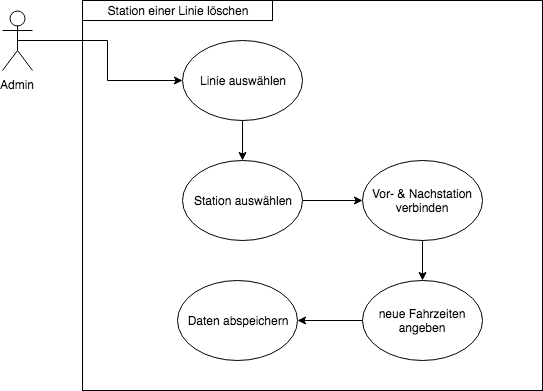

The diagram above was exported from draw.io. Its source (the exported page's mxGraphModel, read from the mxfile embedded in the PNG):
<mxGraphModel dx="823" dy="466" grid="1" gridSize="10" guides="1" tooltips="1" connect="1" arrows="1" fold="1" page="1" pageScale="1" pageWidth="827" pageHeight="1169" math="0" shadow="0">
  <root>
    <mxCell id="skmarYglWb9QFoIG3AMm-0" />
    <mxCell id="skmarYglWb9QFoIG3AMm-1" parent="skmarYglWb9QFoIG3AMm-0" />
    <mxCell id="skmarYglWb9QFoIG3AMm-2" value="" style="whiteSpace=wrap;html=1;aspect=notfixed;imageAspect=0;" vertex="1" parent="skmarYglWb9QFoIG3AMm-1">
      <mxGeometry x="130" y="50" width="460" height="390" as="geometry" />
    </mxCell>
    <mxCell id="skmarYglWb9QFoIG3AMm-3" style="edgeStyle=orthogonalEdgeStyle;rounded=0;orthogonalLoop=1;jettySize=auto;html=1;exitX=0.5;exitY=0.5;exitDx=0;exitDy=0;exitPerimeter=0;entryX=0;entryY=0.5;entryDx=0;entryDy=0;" edge="1" parent="skmarYglWb9QFoIG3AMm-1" source="skmarYglWb9QFoIG3AMm-4" target="skmarYglWb9QFoIG3AMm-7">
      <mxGeometry relative="1" as="geometry" />
    </mxCell>
    <mxCell id="skmarYglWb9QFoIG3AMm-4" value="Admin&lt;br&gt;" style="shape=umlActor;verticalLabelPosition=bottom;labelBackgroundColor=#ffffff;verticalAlign=top;html=1;outlineConnect=0;" vertex="1" parent="skmarYglWb9QFoIG3AMm-1">
      <mxGeometry x="50" y="60" width="30" height="60" as="geometry" />
    </mxCell>
    <mxCell id="skmarYglWb9QFoIG3AMm-5" value="Station einer Linie löschen" style="text;html=1;strokeColor=#000000;fillColor=none;align=center;verticalAlign=middle;whiteSpace=wrap;rounded=0;" vertex="1" parent="skmarYglWb9QFoIG3AMm-1">
      <mxGeometry x="130" y="50" width="190" height="20" as="geometry" />
    </mxCell>
    <mxCell id="skmarYglWb9QFoIG3AMm-6" style="edgeStyle=orthogonalEdgeStyle;rounded=0;orthogonalLoop=1;jettySize=auto;html=1;exitX=0.5;exitY=1;exitDx=0;exitDy=0;entryX=0.5;entryY=0;entryDx=0;entryDy=0;" edge="1" parent="skmarYglWb9QFoIG3AMm-1" source="skmarYglWb9QFoIG3AMm-7" target="skmarYglWb9QFoIG3AMm-9">
      <mxGeometry relative="1" as="geometry" />
    </mxCell>
    <mxCell id="skmarYglWb9QFoIG3AMm-7" value="Linie auswählen" style="ellipse;whiteSpace=wrap;html=1;strokeColor=#000000;" vertex="1" parent="skmarYglWb9QFoIG3AMm-1">
      <mxGeometry x="230" y="90" width="120" height="80" as="geometry" />
    </mxCell>
    <mxCell id="skmarYglWb9QFoIG3AMm-8" style="edgeStyle=orthogonalEdgeStyle;rounded=0;orthogonalLoop=1;jettySize=auto;html=1;exitX=1;exitY=0.5;exitDx=0;exitDy=0;entryX=0;entryY=0.5;entryDx=0;entryDy=0;" edge="1" parent="skmarYglWb9QFoIG3AMm-1" source="skmarYglWb9QFoIG3AMm-9" target="skmarYglWb9QFoIG3AMm-11">
      <mxGeometry relative="1" as="geometry" />
    </mxCell>
    <mxCell id="skmarYglWb9QFoIG3AMm-9" value="Station auswählen" style="ellipse;whiteSpace=wrap;html=1;strokeColor=#000000;" vertex="1" parent="skmarYglWb9QFoIG3AMm-1">
      <mxGeometry x="230" y="210" width="120" height="80" as="geometry" />
    </mxCell>
    <mxCell id="skmarYglWb9QFoIG3AMm-10" style="edgeStyle=orthogonalEdgeStyle;rounded=0;orthogonalLoop=1;jettySize=auto;html=1;exitX=0.5;exitY=1;exitDx=0;exitDy=0;entryX=0.5;entryY=0;entryDx=0;entryDy=0;" edge="1" parent="skmarYglWb9QFoIG3AMm-1" source="skmarYglWb9QFoIG3AMm-11" target="skmarYglWb9QFoIG3AMm-13">
      <mxGeometry relative="1" as="geometry" />
    </mxCell>
    <mxCell id="skmarYglWb9QFoIG3AMm-11" value="Vor- &amp;amp; Nachstation verbinden&lt;br&gt;" style="ellipse;whiteSpace=wrap;html=1;strokeColor=#000000;" vertex="1" parent="skmarYglWb9QFoIG3AMm-1">
      <mxGeometry x="410" y="210" width="120" height="80" as="geometry" />
    </mxCell>
    <mxCell id="skmarYglWb9QFoIG3AMm-12" style="edgeStyle=orthogonalEdgeStyle;rounded=0;orthogonalLoop=1;jettySize=auto;html=1;exitX=0;exitY=0.5;exitDx=0;exitDy=0;entryX=1;entryY=0.5;entryDx=0;entryDy=0;" edge="1" parent="skmarYglWb9QFoIG3AMm-1" source="skmarYglWb9QFoIG3AMm-13" target="skmarYglWb9QFoIG3AMm-14">
      <mxGeometry relative="1" as="geometry" />
    </mxCell>
    <mxCell id="skmarYglWb9QFoIG3AMm-13" value="neue Fahrzeiten angeben" style="ellipse;whiteSpace=wrap;html=1;strokeColor=#000000;" vertex="1" parent="skmarYglWb9QFoIG3AMm-1">
      <mxGeometry x="410" y="330" width="120" height="80" as="geometry" />
    </mxCell>
    <mxCell id="skmarYglWb9QFoIG3AMm-14" value="Daten abspeichern&lt;br&gt;" style="ellipse;whiteSpace=wrap;html=1;strokeColor=#000000;" vertex="1" parent="skmarYglWb9QFoIG3AMm-1">
      <mxGeometry x="225" y="330" width="120" height="80" as="geometry" />
    </mxCell>
  </root>
</mxGraphModel>